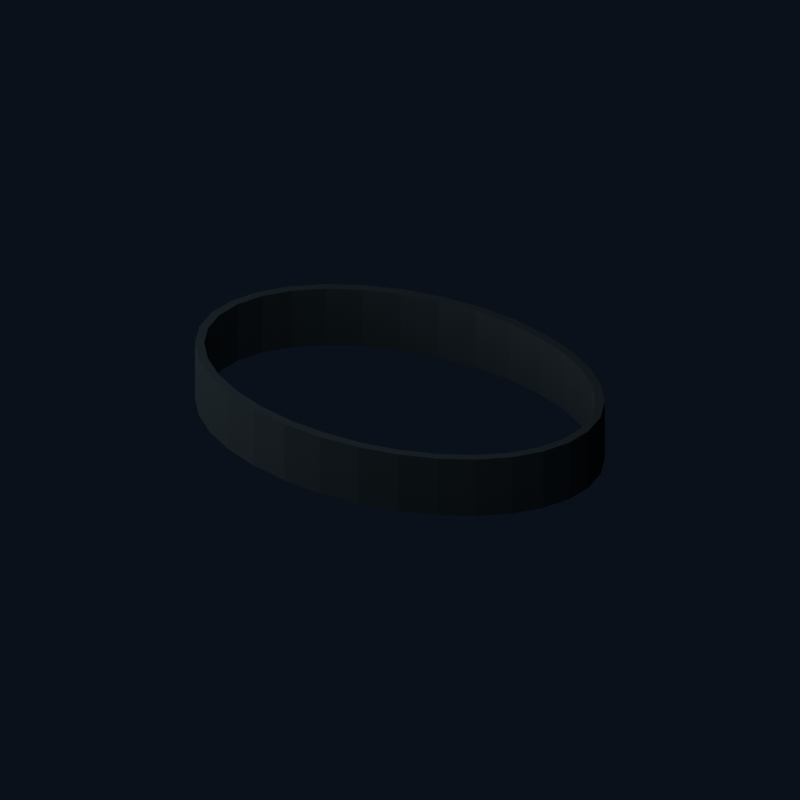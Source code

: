 # Source: U01_band.blend  (saved by Blender 4.0.36; exported with 4.5.12 LTS)
import bpy
from mathutils import Matrix  # noqa: F401  (used for matrix-valued properties, if any)

bpy.ops.wm.read_factory_settings(use_empty=True)
scene = bpy.context.scene
scene.name = 'U01_band'

# ---- materials (node trees are filled in below, after node groups)
mat_brk_graphite = bpy.data.materials.new('BRK Graphite')
mat_brk_graphite.diffuse_color = (0.03, 0.04, 0.047, 1.0)

# ---- material node trees
mat_brk_graphite.use_nodes = True; mat_brk_graphite.node_tree.nodes.clear()
_N = mat_brk_graphite.node_tree.nodes; _L = mat_brk_graphite.node_tree.links
n0 = _N.new('ShaderNodeBsdfPrincipled'); n0.name = 'Principled BSDF'; n0.location = (10, 300)
n0.inputs[0].default_value = (0.03, 0.04, 0.047, 1.0)
n0.inputs[1].default_value = 0.38
n0.inputs[2].default_value = 0.44
n0.inputs[3].default_value = 1.45
n1 = _N.new('ShaderNodeOutputMaterial'); n1.name = 'Material Output'; n1.location = (300, 300)
_L.new(n0.outputs[0], n1.inputs[0])
n1.is_active_output = True

# ---- world
world_studio = bpy.data.worlds.new('Studio'); scene.world = world_studio
world_studio.use_nodes = True; world_studio.node_tree.nodes.clear()
_N = world_studio.node_tree.nodes; _L = world_studio.node_tree.links
n0 = _N.new('ShaderNodeBackground'); n0.name = 'Background'; n0.location = (-200, 100)
n0.inputs[0].default_value = (0.025, 0.035, 0.06, 1.0)
n0.inputs[1].default_value = 0.4
n1 = _N.new('ShaderNodeOutputWorld'); n1.name = 'World Output'; n1.location = (200, 100)
_L.new(n0.outputs[0], n1.inputs[0])
n1.is_active_output = True
world_studio.color = (0.12, 0.15, 0.18)
world_studio.use_sun_shadow = False
world_studio.sun_shadow_jitter_overblur = 0.0

# ---- cameras
cam_u01_band_camera = bpy.data.cameras.new('U01_band_Camera')
cam_u01_band_camera.type = 'ORTHO'
cam_u01_band_camera.ortho_scale = 0.9432

# ---- lights
light_u01_band_key = bpy.data.lights.new('U01_band_Key', 'AREA')
light_u01_band_key.transmission_factor = 0.0
light_u01_band_key.energy = 27.46
light_u01_band_key.shadow_maximum_resolution = 0.006
light_u01_band_key.use_absolute_resolution = True
light_u01_band_key.size = 1.048
light_u01_band_fill = bpy.data.lights.new('U01_band_Fill', 'AREA')
light_u01_band_fill.transmission_factor = 0.0
light_u01_band_fill.energy = 16.47
light_u01_band_fill.shadow_maximum_resolution = 0.006
light_u01_band_fill.use_absolute_resolution = True
light_u01_band_fill.size = 1.048

# ---- meshes
me_hollow_utility_belt_002 = bpy.data.meshes.new('Hollow utility belt.002')
me_hollow_utility_belt_002.from_pydata([(0.262, 0.0, -0.0385), (0.257, -0.03492, -0.0385), (0.2421, -0.0685, -0.0385), (0.2178, -0.09945, -0.0385), (0.1853, -0.1266, -0.0385), (0.1456, -0.1488, -0.0385), (0.1003, -0.1654, -0.0385), (0.05111, -0.1756, -0.0385), (1.604e-17, -0.179, -0.0385), (-0.05111, -0.1756, -0.0385), (-0.1003, -0.1654, -0.0385), (-0.1456, -0.1488, -0.0385), (-0.1853, -0.1266, -0.0385), (-0.2178, -0.09945, -0.0385), (-0.2421, -0.0685, -0.0385), (-0.257, -0.03492, -0.0385), (-0.262, -2.192e-17, -0.0385), (-0.257, 0.03492, -0.0385), (-0.2421, 0.0685, -0.0385), (-0.2178, 0.09945, -0.0385), (-0.1853, 0.1266, -0.0385), (-0.1456, 0.1488, -0.0385), (-0.1003, 0.1654, -0.0385), (-0.05111, 0.1756, -0.0385), (-4.813e-17, 0.179, -0.0385), (0.05111, 0.1756, -0.0385), (0.1003, 0.1654, -0.0385), (0.1456, 0.1488, -0.0385), (0.1853, 0.1266, -0.0385), (0.2178, 0.09945, -0.0385), (0.2421, 0.0685, -0.0385), (0.257, 0.03492, -0.0385), (0.251, 0.0, -0.0385), (0.2462, -0.03278, -0.0385), (0.2319, -0.06429, -0.0385), (0.2087, -0.09334, -0.0385), (0.1775, -0.1188, -0.0385), (0.1394, -0.1397, -0.0385), (0.09605, -0.1552, -0.0385), (0.04897, -0.1648, -0.0385), (1.537e-17, -0.168, -0.0385), (-0.04897, -0.1648, -0.0385), (-0.09605, -0.1552, -0.0385), (-0.1394, -0.1397, -0.0385), (-0.1775, -0.1188, -0.0385), (-0.2087, -0.09334, -0.0385), (-0.2319, -0.06429, -0.0385), (-0.2462, -0.03278, -0.0385), (-0.251, -2.057e-17, -0.0385), (-0.2462, 0.03278, -0.0385), (-0.2319, 0.06429, -0.0385), (-0.2087, 0.09334, -0.0385), (-0.1775, 0.1188, -0.0385), (-0.1394, 0.1397, -0.0385), (-0.09605, 0.1552, -0.0385), (-0.04897, 0.1648, -0.0385), (-4.611e-17, 0.168, -0.0385), (0.04897, 0.1648, -0.0385), (0.09605, 0.1552, -0.0385), (0.1394, 0.1397, -0.0385), (0.1775, 0.1188, -0.0385), (0.2087, 0.09334, -0.0385), (0.2319, 0.06429, -0.0385), (0.2462, 0.03278, -0.0385), (0.262, 0.0, 0.0385), (0.257, -0.03492, 0.0385), (0.2421, -0.0685, 0.0385), (0.2178, -0.09945, 0.0385), (0.1853, -0.1266, 0.0385), (0.1456, -0.1488, 0.0385), (0.1003, -0.1654, 0.0385), (0.05111, -0.1756, 0.0385), (1.604e-17, -0.179, 0.0385), (-0.05111, -0.1756, 0.0385), (-0.1003, -0.1654, 0.0385), (-0.1456, -0.1488, 0.0385), (-0.1853, -0.1266, 0.0385), (-0.2178, -0.09945, 0.0385), (-0.2421, -0.0685, 0.0385), (-0.257, -0.03492, 0.0385), (-0.262, -2.192e-17, 0.0385), (-0.257, 0.03492, 0.0385), (-0.2421, 0.0685, 0.0385), (-0.2178, 0.09945, 0.0385), (-0.1853, 0.1266, 0.0385), (-0.1456, 0.1488, 0.0385), (-0.1003, 0.1654, 0.0385), (-0.05111, 0.1756, 0.0385), (-4.813e-17, 0.179, 0.0385), (0.05111, 0.1756, 0.0385), (0.1003, 0.1654, 0.0385), (0.1456, 0.1488, 0.0385), (0.1853, 0.1266, 0.0385), (0.2178, 0.09945, 0.0385), (0.2421, 0.0685, 0.0385), (0.257, 0.03492, 0.0385), (0.251, 0.0, 0.0385), (0.2462, -0.03278, 0.0385), (0.2319, -0.06429, 0.0385), (0.2087, -0.09334, 0.0385), (0.1775, -0.1188, 0.0385), (0.1394, -0.1397, 0.0385), (0.09605, -0.1552, 0.0385), (0.04897, -0.1648, 0.0385), (1.537e-17, -0.168, 0.0385), (-0.04897, -0.1648, 0.0385), (-0.09605, -0.1552, 0.0385), (-0.1394, -0.1397, 0.0385), (-0.1775, -0.1188, 0.0385), (-0.2087, -0.09334, 0.0385), (-0.2319, -0.06429, 0.0385), (-0.2462, -0.03278, 0.0385), (-0.251, -2.057e-17, 0.0385), (-0.2462, 0.03278, 0.0385), (-0.2319, 0.06429, 0.0385), (-0.2087, 0.09334, 0.0385), (-0.1775, 0.1188, 0.0385), (-0.1394, 0.1397, 0.0385), (-0.09605, 0.1552, 0.0385), (-0.04897, 0.1648, 0.0385), (-4.611e-17, 0.168, 0.0385), (0.04897, 0.1648, 0.0385), (0.09605, 0.1552, 0.0385), (0.1394, 0.1397, 0.0385), (0.1775, 0.1188, 0.0385), (0.2087, 0.09334, 0.0385), (0.2319, 0.06429, 0.0385), (0.2462, 0.03278, 0.0385)], [], [(0, 64, 65, 1), (33, 97, 96, 32), (1, 33, 32, 0), (64, 96, 97, 65), (1, 65, 66, 2), (34, 98, 97, 33), (2, 34, 33, 1), (65, 97, 98, 66), (2, 66, 67, 3), (35, 99, 98, 34), (3, 35, 34, 2), (66, 98, 99, 67), (3, 67, 68, 4), (36, 100, 99, 35), (4, 36, 35, 3), (67, 99, 100, 68), (4, 68, 69, 5), (37, 101, 100, 36), (5, 37, 36, 4), (68, 100, 101, 69), (5, 69, 70, 6), (38, 102, 101, 37), (6, 38, 37, 5), (69, 101, 102, 70), (6, 70, 71, 7), (39, 103, 102, 38), (7, 39, 38, 6), (70, 102, 103, 71), (7, 71, 72, 8), (40, 104, 103, 39), (8, 40, 39, 7), (71, 103, 104, 72), (8, 72, 73, 9), (41, 105, 104, 40), (9, 41, 40, 8), (72, 104, 105, 73), (9, 73, 74, 10), (42, 106, 105, 41), (10, 42, 41, 9), (73, 105, 106, 74), (10, 74, 75, 11), (43, 107, 106, 42), (11, 43, 42, 10), (74, 106, 107, 75), (11, 75, 76, 12), (44, 108, 107, 43), (12, 44, 43, 11), (75, 107, 108, 76), (12, 76, 77, 13), (45, 109, 108, 44), (13, 45, 44, 12), (76, 108, 109, 77), (13, 77, 78, 14), (46, 110, 109, 45), (14, 46, 45, 13), (77, 109, 110, 78), (14, 78, 79, 15), (47, 111, 110, 46), (15, 47, 46, 14), (78, 110, 111, 79), (15, 79, 80, 16), (48, 112, 111, 47), (16, 48, 47, 15), (79, 111, 112, 80), (16, 80, 81, 17), (49, 113, 112, 48), (17, 49, 48, 16), (80, 112, 113, 81), (17, 81, 82, 18), (50, 114, 113, 49), (18, 50, 49, 17), (81, 113, 114, 82), (18, 82, 83, 19), (51, 115, 114, 50), (19, 51, 50, 18), (82, 114, 115, 83), (19, 83, 84, 20), (52, 116, 115, 51), (20, 52, 51, 19), (83, 115, 116, 84), (20, 84, 85, 21), (53, 117, 116, 52), (21, 53, 52, 20), (84, 116, 117, 85), (21, 85, 86, 22), (54, 118, 117, 53), (22, 54, 53, 21), (85, 117, 118, 86), (22, 86, 87, 23), (55, 119, 118, 54), (23, 55, 54, 22), (86, 118, 119, 87), (23, 87, 88, 24), (56, 120, 119, 55), (24, 56, 55, 23), (87, 119, 120, 88), (24, 88, 89, 25), (57, 121, 120, 56), (25, 57, 56, 24), (88, 120, 121, 89), (25, 89, 90, 26), (58, 122, 121, 57), (26, 58, 57, 25), (89, 121, 122, 90), (26, 90, 91, 27), (59, 123, 122, 58), (27, 59, 58, 26), (90, 122, 123, 91), (27, 91, 92, 28), (60, 124, 123, 59), (28, 60, 59, 27), (91, 123, 124, 92), (28, 92, 93, 29), (61, 125, 124, 60), (29, 61, 60, 28), (92, 124, 125, 93), (29, 93, 94, 30), (62, 126, 125, 61), (30, 62, 61, 29), (93, 125, 126, 94), (30, 94, 95, 31), (63, 127, 126, 62), (31, 63, 62, 30), (94, 126, 127, 95), (31, 95, 64, 0), (32, 96, 127, 63), (0, 32, 63, 31), (95, 127, 96, 64)])
me_hollow_utility_belt_002.materials.append(mat_brk_graphite)
me_hollow_utility_belt_002.update()

# ---- objects
ob_brk_u01_band_002 = bpy.data.objects.new('BRK_U01_band.002', me_hollow_utility_belt_002)
ob_u01_band_camera = bpy.data.objects.new('U01_band_Camera', cam_u01_band_camera)
ob_u01_band_key = bpy.data.objects.new('U01_band_Key', light_u01_band_key)
ob_u01_band_fill = bpy.data.objects.new('U01_band_Fill', light_u01_band_fill)

# ---- transforms, parenting, visibility, modifiers, constraints
ob_brk_u01_band_002.location = (0.0, 0.0, 0.0)
_vg = ob_brk_u01_band_002.vertex_groups.new(name='Hips')
ob_u01_band_camera.location = (0.524, -0.8384, 0.5764)
ob_u01_band_camera.rotation_euler = (1.043, -5.173e-08, 0.5586)
ob_u01_band_key.location = (0.524, -1.048, 1.572)
ob_u01_band_key.rotation_euler = (0.6405, -8.59e-09, 0.4636)
ob_u01_band_fill.location = (-1.048, -0.524, 0.524)
ob_u01_band_fill.rotation_euler = (1.15, 1.871e-07, -1.107)

# ---- collection membership
scene.collection.objects.link(ob_brk_u01_band_002)
scene.collection.objects.link(ob_u01_band_camera)
scene.collection.objects.link(ob_u01_band_key)
scene.collection.objects.link(ob_u01_band_fill)

# ---- scene / render settings (as saved in the file)
scene.camera = ob_u01_band_camera
scene.frame_start = 1; scene.frame_end = 250; scene.frame_set(1)
scene.render.engine = 'CYCLES'
scene.render.image_settings.exr_codec = 'NONE'
scene.render.resolution_x = 1000
scene.render.resolution_y = 1000
scene.render.simplify_subdivision_render = 0
scene.render.simplify_child_particles_render = 0.0
scene.cycles.use_denoising = False
scene.cycles.samples = 24
scene.cycles.sampling_pattern = 'TABULATED_SOBOL'
scene.eevee.use_shadows = False
scene.view_settings.look = 'AgX - Medium High Contrast'
bpy.context.view_layer.update()
